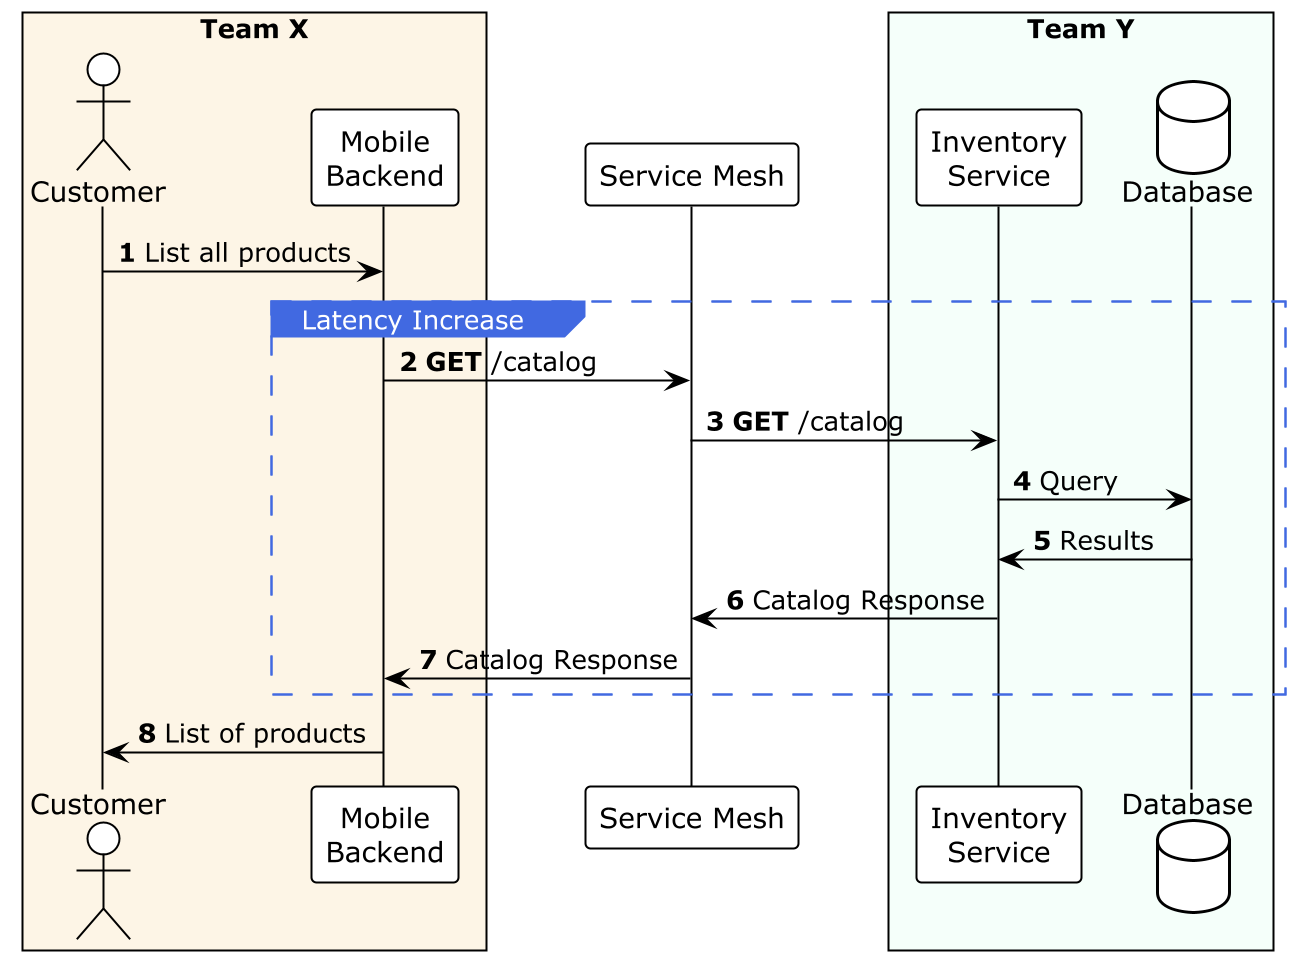

The diagram above was rendered by PlantUML. Its source (embedded in the PNG):
@startuml
!theme plain

<style>
sequenceDiagram {
  group {
    LineThickness 1
    LineColor RoyalBlue
    LineStyle 10
    padding 50
    margin 50
    BackGroundColor Transparent
  }
  groupHeader {
    FontStyle plain
    BackGroundColor RoyalBlue
    LineColor RoyalBlue
    FontColor White
    LineStyle 0
    padding 10
    margin 10
  }
}
</style>


scale 2
autonumber

box "Team X" #OldLace
actor "Customer" as User
participant "Mobile\nBackend" as ServiceX
end box

participant "Service Mesh" as Mesh

box "Team Y" #MintCream
participant "Inventory\nService" as ServiceY
database "Database" as DB
end box

User -> ServiceX: List all products
group Latency Increase
ServiceX -> Mesh: <b>GET</b> /catalog

Mesh -> ServiceY: <b>GET</b> /catalog
ServiceY -> DB: Query
DB -> ServiceY: Results
ServiceY -> Mesh: Catalog Response
Mesh -> ServiceX: Catalog Response

end group
ServiceX -> User: List of products

'right footer \n<i>Generated on %date("dd MMMM YYYY' at 'hh:mm aa z")</i>
@enduml